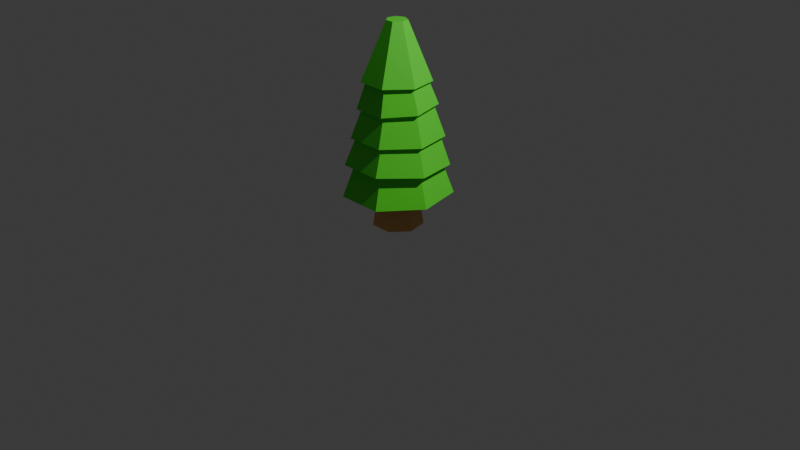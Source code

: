 # Source: ctree4C_F68_.blend  (saved by Blender 4.0.36; exported with 4.5.12 LTS)
import bpy
from mathutils import Matrix  # noqa: F401  (used for matrix-valued properties, if any)

bpy.ops.wm.read_factory_settings(use_empty=True)
scene = bpy.context.scene
scene.name = 'Scene'

# ---- collections
col_collection = bpy.data.collections.new('Collection'); scene.collection.children.link(col_collection)

# ---- materials (node trees are filled in below, after node groups)
mat_material_077 = bpy.data.materials.new('Material.077')
mat_material_077.use_transparent_shadow = False
mat_material_078 = bpy.data.materials.new('Material.078')
mat_material_078.alpha_threshold = 0.0
mat_material_078.use_transparent_shadow = False
mat_material_078.roughness = 0.5
mat_material_078.line_color = (0.0, 0.0, 0.0, 1.0)

# ---- material node trees
mat_material_077.use_nodes = True; mat_material_077.node_tree.nodes.clear()
_N = mat_material_077.node_tree.nodes; _L = mat_material_077.node_tree.links
n0 = _N.new('ShaderNodeBsdfPrincipled'); n0.name = 'Principled BSDF'; n0.location = (10, 300)
n0.inputs[0].default_value = (0.09688, 0.8002, 0.03419, 1.0)
n0.inputs[3].default_value = 1.45
n1 = _N.new('ShaderNodeOutputMaterial'); n1.name = 'Material Output'; n1.location = (300, 300)
_L.new(n0.outputs[0], n1.inputs[0])
n1.is_active_output = True
mat_material_078.use_nodes = True; mat_material_078.node_tree.nodes.clear()
_N = mat_material_078.node_tree.nodes; _L = mat_material_078.node_tree.links
n0 = _N.new('ShaderNodeOutputMaterial'); n0.name = 'Material Output'; n0.location = (300, 300)
n1 = _N.new('ShaderNodeBsdfPrincipled'); n1.name = 'Principled BSDF'; n1.location = (10, 300)
n1.inputs[0].default_value = (0.801, 0.4042, 0.1329, 1.0)
n1.inputs[3].default_value = 1.45
_L.new(n1.outputs[0], n0.inputs[0])
n0.is_active_output = True

# ---- world
world_world = bpy.data.worlds.new('World'); scene.world = world_world
world_world.use_nodes = True; world_world.node_tree.nodes.clear()
_N = world_world.node_tree.nodes; _L = world_world.node_tree.links
n0 = _N.new('ShaderNodeOutputWorld'); n0.name = 'World Output'; n0.location = (300, 300)
n1 = _N.new('ShaderNodeBackground'); n1.name = 'Background'; n1.location = (10, 300)
n1.inputs[0].default_value = (0.05088, 0.05088, 0.05088, 1.0)
_L.new(n1.outputs[0], n0.inputs[0])
n0.is_active_output = True
world_world.color = (0.05088, 0.05088, 0.05088)
world_world.use_sun_shadow = False
world_world.sun_shadow_jitter_overblur = 0.0

# ---- cameras
cam_camera = bpy.data.cameras.new('Camera')
cam_camera.clip_end = 100.0
cam_camera.ortho_scale = 7.314

# ---- lights
light_light = bpy.data.lights.new('Light', 'POINT')
light_light.transmission_factor = 0.0
light_light.use_soft_falloff = False
light_light.energy = 1000.0
light_light.shadow_soft_size = 0.1
light_light.shadow_maximum_resolution = 0.006
light_light.use_absolute_resolution = True

# ---- meshes
me_cylinder_141 = bpy.data.meshes.new('Cylinder.141')
me_cylinder_141.from_pydata([(-0.0003443, 0.3931, 2.511), (0.3115, 0.2429, 2.511), (0.3885, -0.09457, 2.511), (0.1727, -0.3652, 2.511), (-0.1734, -0.3652, 2.511), (-0.3892, -0.09457, 2.511), (-0.3122, 0.2429, 2.511), (0.0, 1.326, -1.0), (1.036, 0.8265, -1.0), (1.292, -0.295, -1.0), (0.5752, -1.194, -1.0), (-0.5752, -1.194, -1.0), (-1.292, -0.295, -1.0), (-1.036, 0.8265, -1.0)], [], [(7, 0, 1, 8), (8, 1, 2, 9), (9, 2, 3, 10), (10, 3, 4, 11), (11, 4, 5, 12), (1, 0, 6, 5, 4, 3, 2), (12, 5, 6, 13), (13, 6, 0, 7), (7, 8, 9, 10, 11, 12, 13)])
_uv = me_cylinder_141.uv_layers.new(name='UVMap')
_uv.uv.foreach_set('vector', [1.0, 0.5, 1.0, 1.0, 0.8571, 1.0, 0.8571, 0.5, 0.8571, 0.5, 0.8571, 1.0, 0.7143, 1.0, 0.7143, 0.5, 0.7143, 0.5, 0.7143, 1.0, 0.5714, 1.0, 0.5714, 0.5, 0.5714, 0.5, 0.5714, 1.0, 0.4286, 1.0, 0.4286, 0.5, 0.4286, 0.5, 0.4286, 1.0, 0.2857, 1.0, 0.2857, 0.5, 0.4376, 0.3996, 0.25, 0.49, 0.06236, 0.3996, 0.01602, 0.1966, 0.1459, 0.03377, 0.3541, 0.03377, 0.484, 0.1966, 0.2857, 0.5, 0.2857, 1.0, 0.1429, 1.0, 0.1429, 0.5, 0.1429, 0.5, 0.1429, 1.0, 2.98e-08, 1.0, 2.98e-08, 0.5, 2.98e-08, 0.5, 0.8571, 0.5, 0.7143, 0.5, 0.5714, 0.5, 0.4286, 0.5, 0.2857, 0.5, 0.1429, 0.5])
me_cylinder_141.materials.append(mat_material_077)
me_cylinder_141.update()
me_cylinder_140 = bpy.data.meshes.new('Cylinder.140')
me_cylinder_140.from_pydata([(1.542e-07, 0.8052, 1.201), (0.6296, 0.5021, 1.201), (0.7851, -0.1792, 1.201), (0.4239, -0.8803, -1.0), (0.3494, -0.7255, 1.201), (-0.3494, -0.7255, 1.201), (-0.7851, -0.1792, 1.201), (-0.6296, 0.5021, 1.201), (0.0, 1.326, -1.0), (1.036, 0.8265, -1.0), (1.292, -0.295, -1.0), (0.5752, -1.194, -1.0), (-0.5752, -1.194, -1.0), (-1.292, -0.295, -1.0), (-1.036, 0.8265, -1.0)], [(11, 3)], [(8, 0, 1, 9), (9, 1, 2, 10), (10, 2, 4, 11), (11, 4, 5, 12), (12, 5, 6, 13), (1, 0, 7, 6, 5, 4, 2), (13, 6, 7, 14), (14, 7, 0, 8), (8, 9, 10, 11, 12, 13, 14)])
_uv = me_cylinder_140.uv_layers.new(name='UVMap')
_uv.uv.foreach_set('vector', [1.0, 0.5, 1.0, 1.0, 0.8571, 1.0, 0.8571, 0.5, 0.8571, 0.5, 0.8571, 1.0, 0.7143, 1.0, 0.7143, 0.5, 0.7143, 0.5, 0.7143, 1.0, 0.5714, 1.0, 0.5714, 0.5, 0.5714, 0.5, 0.5714, 1.0, 0.4286, 1.0, 0.4286, 0.5, 0.4286, 0.5, 0.4286, 1.0, 0.2857, 1.0, 0.2857, 0.5, 0.4376, 0.3996, 0.25, 0.49, 0.06236, 0.3996, 0.01602, 0.1966, 0.1459, 0.03377, 0.3541, 0.03377, 0.484, 0.1966, 0.2857, 0.5, 0.2857, 1.0, 0.1429, 1.0, 0.1429, 0.5, 0.1429, 0.5, 0.1429, 1.0, 2.98e-08, 1.0, 2.98e-08, 0.5, 2.98e-08, 0.5, 0.8571, 0.5, 0.7143, 0.5, 0.5714, 0.5, 0.4286, 0.5, 0.2857, 0.5, 0.1429, 0.5])
me_cylinder_140.materials.append(mat_material_077)
me_cylinder_140.update()
me_cylinder_139 = bpy.data.meshes.new('Cylinder.139')
me_cylinder_139.from_pydata([(1.542e-07, 0.8052, 1.201), (0.6296, 0.5021, 1.201), (0.7851, -0.1792, 1.201), (0.3494, -0.7255, 1.201), (-0.3494, -0.7255, 1.201), (-0.7851, -0.1792, 1.201), (-0.6296, 0.5021, 1.201), (0.0, 1.326, -1.0), (1.036, 0.8265, -1.0), (1.292, -0.295, -1.0), (0.5752, -1.194, -1.0), (-0.5752, -1.194, -1.0), (-1.292, -0.295, -1.0), (-1.036, 0.8265, -1.0)], [], [(7, 0, 1, 8), (8, 1, 2, 9), (9, 2, 3, 10), (10, 3, 4, 11), (11, 4, 5, 12), (1, 0, 6, 5, 4, 3, 2), (12, 5, 6, 13), (13, 6, 0, 7), (7, 8, 9, 10, 11, 12, 13)])
_uv = me_cylinder_139.uv_layers.new(name='UVMap')
_uv.uv.foreach_set('vector', [1.0, 0.5, 1.0, 1.0, 0.8571, 1.0, 0.8571, 0.5, 0.8571, 0.5, 0.8571, 1.0, 0.7143, 1.0, 0.7143, 0.5, 0.7143, 0.5, 0.7143, 1.0, 0.5714, 1.0, 0.5714, 0.5, 0.5714, 0.5, 0.5714, 1.0, 0.4286, 1.0, 0.4286, 0.5, 0.4286, 0.5, 0.4286, 1.0, 0.2857, 1.0, 0.2857, 0.5, 0.4376, 0.3996, 0.25, 0.49, 0.06236, 0.3996, 0.01602, 0.1966, 0.1459, 0.03377, 0.3541, 0.03377, 0.484, 0.1966, 0.2857, 0.5, 0.2857, 1.0, 0.1429, 1.0, 0.1429, 0.5, 0.1429, 0.5, 0.1429, 1.0, 2.98e-08, 1.0, 2.98e-08, 0.5, 2.98e-08, 0.5, 0.8571, 0.5, 0.7143, 0.5, 0.5714, 0.5, 0.4286, 0.5, 0.2857, 0.5, 0.1429, 0.5])
me_cylinder_139.materials.append(mat_material_077)
me_cylinder_139.update()
me_cylinder_138 = bpy.data.meshes.new('Cylinder.138')
me_cylinder_138.from_pydata([(1.542e-07, 0.8052, 1.201), (0.6296, 0.5021, 1.201), (0.7851, -0.1792, 1.201), (0.3494, -0.7255, 1.201), (-0.3494, -0.7255, 1.201), (-0.7851, -0.1792, 1.201), (-0.6296, 0.5021, 1.201), (0.0, 1.326, -1.0), (1.036, 0.8265, -1.0), (1.292, -0.295, -1.0), (0.5752, -1.194, -1.0), (-0.5752, -1.194, -1.0), (-1.292, -0.295, -1.0), (-1.036, 0.8265, -1.0)], [], [(7, 0, 1, 8), (8, 1, 2, 9), (9, 2, 3, 10), (10, 3, 4, 11), (11, 4, 5, 12), (1, 0, 6, 5, 4, 3, 2), (12, 5, 6, 13), (13, 6, 0, 7), (7, 8, 9, 10, 11, 12, 13)])
_uv = me_cylinder_138.uv_layers.new(name='UVMap')
_uv.uv.foreach_set('vector', [1.0, 0.5, 1.0, 1.0, 0.8571, 1.0, 0.8571, 0.5, 0.8571, 0.5, 0.8571, 1.0, 0.7143, 1.0, 0.7143, 0.5, 0.7143, 0.5, 0.7143, 1.0, 0.5714, 1.0, 0.5714, 0.5, 0.5714, 0.5, 0.5714, 1.0, 0.4286, 1.0, 0.4286, 0.5, 0.4286, 0.5, 0.4286, 1.0, 0.2857, 1.0, 0.2857, 0.5, 0.4376, 0.3996, 0.25, 0.49, 0.06236, 0.3996, 0.01602, 0.1966, 0.1459, 0.03377, 0.3541, 0.03377, 0.484, 0.1966, 0.2857, 0.5, 0.2857, 1.0, 0.1429, 1.0, 0.1429, 0.5, 0.1429, 0.5, 0.1429, 1.0, 2.98e-08, 1.0, 2.98e-08, 0.5, 2.98e-08, 0.5, 0.8571, 0.5, 0.7143, 0.5, 0.5714, 0.5, 0.4286, 0.5, 0.2857, 0.5, 0.1429, 0.5])
me_cylinder_138.materials.append(mat_material_077)
me_cylinder_138.update()
me_cylinder_137 = bpy.data.meshes.new('Cylinder.137')
me_cylinder_137.from_pydata([(0.0, 0.9771, -1.0), (1.542e-07, 0.8052, 1.201), (0.7639, 0.6092, -1.0), (0.6296, 0.5021, 1.201), (0.9526, -0.2174, -1.0), (0.7851, -0.1792, 1.201), (0.4239, -0.8803, -1.0), (0.3494, -0.7255, 1.201), (-0.4239, -0.8803, -1.0), (-0.3494, -0.7255, 1.201), (-0.9526, -0.2174, -1.0), (-0.7851, -0.1792, 1.201), (-0.7639, 0.6092, -1.0), (-0.6296, 0.5021, 1.201), (0.0, 1.326, -1.0), (1.036, 0.8265, -1.0), (1.292, -0.295, -1.0), (0.5752, -1.194, -1.0), (-0.5752, -1.194, -1.0), (-1.292, -0.295, -1.0), (-1.036, 0.8265, -1.0), (0.0, 0.9771, -0.1221), (0.7639, 0.6092, -0.1221), (0.9526, -0.2174, -0.1221), (0.4239, -0.8803, -0.1221), (-0.4239, -0.8803, -0.1221), (-0.9526, -0.2174, -0.1221), (-0.7639, 0.6092, -0.1221)], [], [(14, 1, 3, 15), (15, 3, 5, 16), (16, 5, 7, 17), (17, 7, 9, 18), (18, 9, 11, 19), (3, 1, 13, 11, 9, 7, 5), (19, 11, 13, 20), (20, 13, 1, 14), (12, 0, 21, 27), (2, 0, 14, 15), (4, 2, 15, 16), (6, 4, 16, 17), (8, 6, 17, 18), (10, 8, 18, 19), (12, 10, 19, 20), (0, 12, 20, 14), (21, 22, 23, 24, 25, 26, 27), (8, 10, 26, 25), (4, 6, 24, 23), (0, 2, 22, 21), (10, 12, 27, 26), (6, 8, 25, 24), (2, 4, 23, 22)])
_uv = me_cylinder_137.uv_layers.new(name='UVMap')
_uv.uv.foreach_set('vector', [1.0, 0.5, 1.0, 1.0, 0.8571, 1.0, 0.8571, 0.5, 0.8571, 0.5, 0.8571, 1.0, 0.7143, 1.0, 0.7143, 0.5, 0.7143, 0.5, 0.7143, 1.0, 0.5714, 1.0, 0.5714, 0.5, 0.5714, 0.5, 0.5714, 1.0, 0.4286, 1.0, 0.4286, 0.5, 0.4286, 0.5, 0.4286, 1.0, 0.2857, 1.0, 0.2857, 0.5, 0.4376, 0.3996, 0.25, 0.49, 0.06236, 0.3996, 0.01602, 0.1966, 0.1459, 0.03377, 0.3541, 0.03377, 0.484, 0.1966, 0.2857, 0.5, 0.2857, 1.0, 0.1429, 1.0, 0.1429, 0.5, 0.1429, 0.5, 0.1429, 1.0, 2.98e-08, 1.0, 2.98e-08, 0.5, 0.6117, 0.3603, 0.75, 0.4269, 0.75, 0.4269, 0.6117, 0.3603, 0.8883, 0.3603, 0.75, 0.4269, 0.75, 0.49, 0.9376, 0.3996, 0.9225, 0.2106, 0.8883, 0.3603, 0.9376, 0.3996, 0.984, 0.1966, 0.8268, 0.09062, 0.9225, 0.2106, 0.984, 0.1966, 0.8541, 0.03377, 0.6732, 0.09062, 0.8268, 0.09062, 0.8541, 0.03377, 0.6459, 0.03377, 0.5775, 0.2106, 0.6732, 0.09062, 0.6459, 0.03377, 0.516, 0.1966, 0.6117, 0.3603, 0.5775, 0.2106, 0.516, 0.1966, 0.5624, 0.3996, 0.75, 0.4269, 0.6117, 0.3603, 0.5624, 0.3996, 0.75, 0.49, 0.75, 0.4269, 0.8883, 0.3603, 0.9225, 0.2106, 0.8268, 0.09062, 0.6732, 0.09062, 0.5775, 0.2106, 0.6117, 0.3603, 0.6732, 0.09062, 0.5775, 0.2106, 0.5775, 0.2106, 0.6732, 0.09062, 0.9225, 0.2106, 0.8268, 0.09062, 0.8268, 0.09062, 0.9225, 0.2106, 0.75, 0.4269, 0.8883, 0.3603, 0.8883, 0.3603, 0.75, 0.4269, 0.5775, 0.2106, 0.6117, 0.3603, 0.6117, 0.3603, 0.5775, 0.2106, 0.8268, 0.09062, 0.6732, 0.09062, 0.6732, 0.09062, 0.8268, 0.09062, 0.8883, 0.3603, 0.9225, 0.2106, 0.9225, 0.2106, 0.8883, 0.3603])
me_cylinder_137.materials.append(mat_material_077)
me_cylinder_137.update()
me_cylinder_136 = bpy.data.meshes.new('Cylinder.136')
me_cylinder_136.from_pydata([(0.0, 1.0, -1.0), (7.157e-08, 0.6998, 0.8221), (0.7818, 0.6235, -1.0), (0.5471, 0.4363, 0.8221), (0.9749, -0.2225, -1.0), (0.6823, -0.1557, 0.8221), (0.4339, -0.901, -1.0), (0.3036, -0.6305, 0.8221), (-0.4339, -0.901, -1.0), (-0.3036, -0.6305, 0.8221), (-0.9749, -0.2225, -1.0), (-0.6823, -0.1557, 0.8221), (-0.7818, 0.6235, -1.0), (-0.5471, 0.4363, 0.8221)], [], [(0, 1, 3, 2), (2, 3, 5, 4), (4, 5, 7, 6), (6, 7, 9, 8), (8, 9, 11, 10), (3, 1, 13, 11, 9, 7, 5), (10, 11, 13, 12), (12, 13, 1, 0), (0, 2, 4, 6, 8, 10, 12)])
_uv = me_cylinder_136.uv_layers.new(name='UVMap')
_uv.uv.foreach_set('vector', [1.0, 0.5, 1.0, 1.0, 0.8571, 1.0, 0.8571, 0.5, 0.8571, 0.5, 0.8571, 1.0, 0.7143, 1.0, 0.7143, 0.5, 0.7143, 0.5, 0.7143, 1.0, 0.5714, 1.0, 0.5714, 0.5, 0.5714, 0.5, 0.5714, 1.0, 0.4286, 1.0, 0.4286, 0.5, 0.4286, 0.5, 0.4286, 1.0, 0.2857, 1.0, 0.2857, 0.5, 0.4376, 0.3996, 0.25, 0.49, 0.06236, 0.3996, 0.01602, 0.1966, 0.1459, 0.03377, 0.3541, 0.03377, 0.484, 0.1966, 0.2857, 0.5, 0.2857, 1.0, 0.1429, 1.0, 0.1429, 0.5, 0.1429, 0.5, 0.1429, 1.0, 2.98e-08, 1.0, 2.98e-08, 0.5, 0.75, 0.49, 0.9376, 0.3996, 0.984, 0.1966, 0.8541, 0.03377, 0.6459, 0.03377, 0.516, 0.1966, 0.5624, 0.3996])
me_cylinder_136.materials.append(mat_material_078)
me_cylinder_136.update()

# ---- objects
ob_cylinder_141 = bpy.data.objects.new('Cylinder.141', me_cylinder_141)
ob_cylinder_140 = bpy.data.objects.new('Cylinder.140', me_cylinder_140)
ob_cylinder_139 = bpy.data.objects.new('Cylinder.139', me_cylinder_139)
ob_cylinder_138 = bpy.data.objects.new('Cylinder.138', me_cylinder_138)
ob_cylinder_137 = bpy.data.objects.new('Cylinder.137', me_cylinder_137)
ob_cylinder_136 = bpy.data.objects.new('Cylinder.136', me_cylinder_136)
ob_light = bpy.data.objects.new('Light', light_light)
ob_camera = bpy.data.objects.new('Camera', cam_camera)

# ---- transforms, parenting, visibility, modifiers, constraints
ob_cylinder_141.location = (0.005197, -0.03831, 1.661)
ob_cylinder_141.rotation_euler = (-0.01668, 0.0004305, 0.001486)
ob_cylinder_141.scale = (0.2616, 0.272, 0.1656)
ob_cylinder_140.location = (0.005197, -0.03831, 1.439)
ob_cylinder_140.rotation_euler = (0.03935, 0.0003467, 0.001507)
ob_cylinder_140.scale = (0.2981, 0.3099, 0.1887)
ob_cylinder_139.location = (0.005197, -0.02358, 1.157)
ob_cylinder_139.rotation_euler = (-0.01631, 0.00043, 0.001486)
ob_cylinder_139.scale = (0.3475, 0.3613, 0.2199)
ob_cylinder_138.location = (0.005197, -0.02358, 0.9001)
ob_cylinder_138.rotation_euler = (-0.0466, -0.0, 0.0)
ob_cylinder_138.scale = (0.3909, 0.4065, 0.2474)
ob_cylinder_137.location = (0.005197, -0.02358, 0.6038)
ob_cylinder_137.scale = (0.415, 0.4316, 0.2627)
ob_cylinder_136.location = (0.005197, -0.02358, 0.2442)
ob_cylinder_136.scale = (0.2627, 0.2627, 0.2627)
ob_light.location = (4.076, 1.005, 5.904)
ob_light.rotation_euler = (0.6503, 0.05522, 1.866)
ob_light.lock_rotations_4d = False
ob_light.empty_display_type = 'ARROWS'
ob_light.color = (0.0, 0.0, 0.0, 0.0)
ob_light.lineart.crease_threshold = 0.0
ob_camera.location = (7.359, -6.926, 4.958)
ob_camera.rotation_euler = (1.109, 0.0, 0.8149)
ob_camera.lock_rotations_4d = False
ob_camera.empty_display_type = 'ARROWS'
ob_camera.color = (0.0, 0.0, 0.0, 0.0)
ob_camera.display_type = 'WIRE'
ob_camera.lineart.crease_threshold = 0.0

# ---- collection membership
scene.collection.objects.link(ob_cylinder_141)
scene.collection.objects.link(ob_cylinder_140)
scene.collection.objects.link(ob_cylinder_139)
scene.collection.objects.link(ob_cylinder_138)
scene.collection.objects.link(ob_cylinder_137)
scene.collection.objects.link(ob_cylinder_136)
col_collection.objects.link(ob_light)
col_collection.objects.link(ob_camera)

# ---- scene / render settings (as saved in the file)
scene.camera = ob_camera
scene.frame_start = 1; scene.frame_end = 250; scene.frame_set(1)
scene.render.engine = 'BLENDER_EEVEE_NEXT'
scene.cycles.sampling_pattern = 'TABULATED_SOBOL'
bpy.context.view_layer.update()
